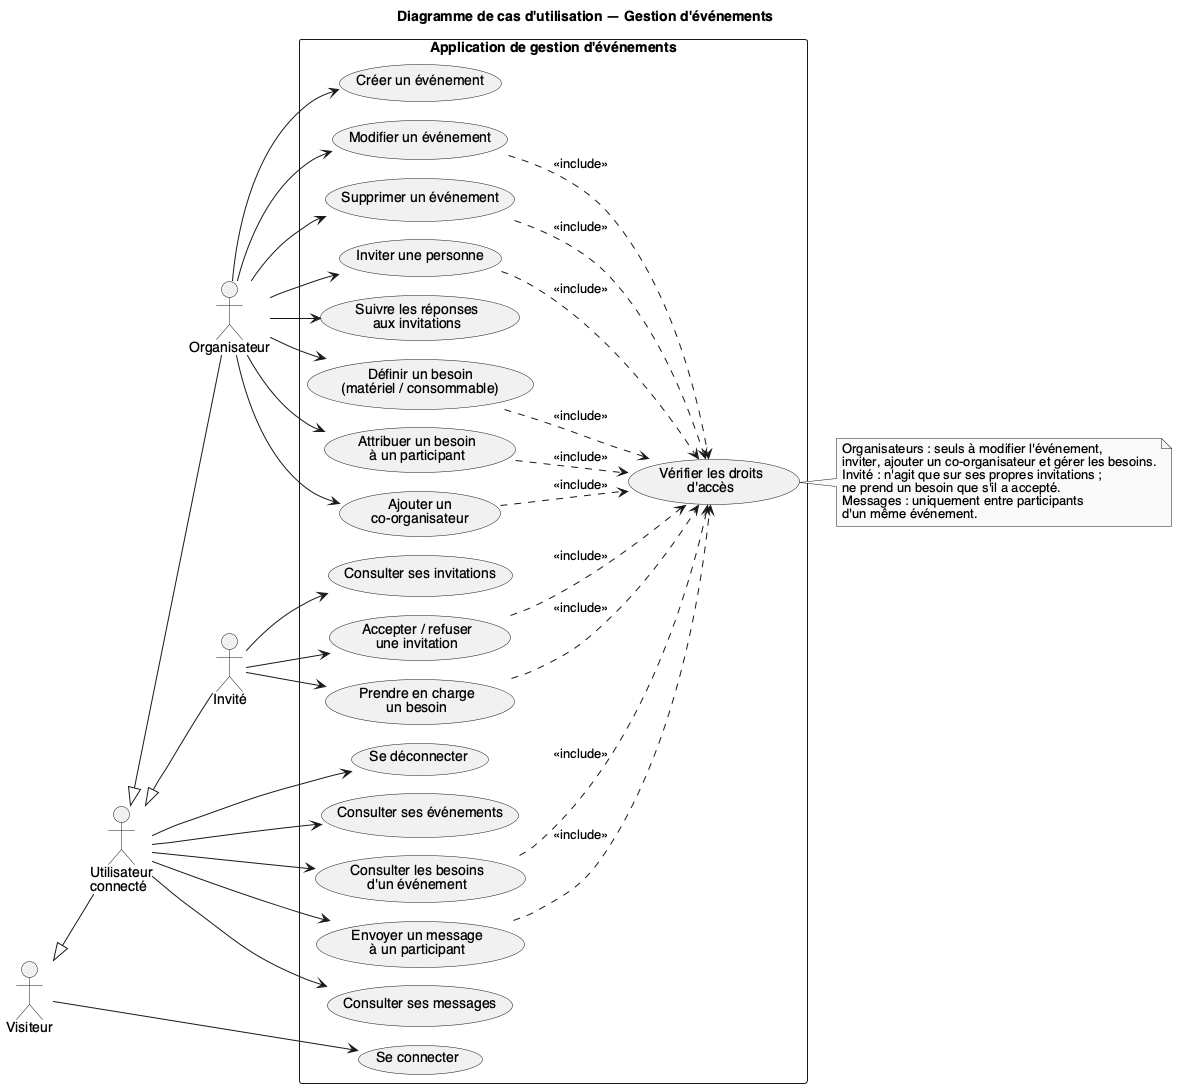

The diagram above was rendered by PlantUML. Its source (embedded in the PNG):
@startuml cas-utilisation
!pragma layout smetana
left to right direction
skinparam shadowing false
skinparam packageStyle rectangle
skinparam monochrome true
skinparam defaultFontName Helvetica

title Diagramme de cas d'utilisation — Gestion d'événements

actor "Visiteur" as V
actor "Utilisateur\nconnecté" as U
actor "Organisateur" as O
actor "Invité" as I

V <|-- U
U <|-- O
U <|-- I

rectangle "Application de gestion d'événements" {
  usecase "Se connecter" as UC1
  usecase "Se déconnecter" as UC2
  usecase "Consulter ses événements" as UC3

  usecase "Créer un événement" as UC4
  usecase "Modifier un événement" as UC5
  usecase "Supprimer un événement" as UC6
  usecase "Inviter une personne" as UC7
  usecase "Suivre les réponses\naux invitations" as UC8
  usecase "Définir un besoin\n(matériel / consommable)" as UC9
  usecase "Attribuer un besoin\nà un participant" as UC10
  usecase "Ajouter un\nco-organisateur" as UC15

  usecase "Consulter ses invitations" as UC11
  usecase "Accepter / refuser\nune invitation" as UC12
  usecase "Prendre en charge\nun besoin" as UC13
  usecase "Consulter les besoins\nd'un événement" as UC14
  usecase "Envoyer un message\nà un participant" as UC16
  usecase "Consulter ses messages" as UC17

  usecase "Vérifier les droits\nd'accès" as UCD
}

V --> UC1
U --> UC2
U --> UC3
U --> UC14
U --> UC16
U --> UC17

O --> UC4
O --> UC5
O --> UC6
O --> UC7
O --> UC8
O --> UC9
O --> UC10
O --> UC15

I --> UC11
I --> UC12
I --> UC13

UC5 ..> UCD : <<include>>
UC6 ..> UCD : <<include>>
UC7 ..> UCD : <<include>>
UC9 ..> UCD : <<include>>
UC10 ..> UCD : <<include>>
UC12 ..> UCD : <<include>>
UC13 ..> UCD : <<include>>
UC14 ..> UCD : <<include>>
UC15 ..> UCD : <<include>>
UC16 ..> UCD : <<include>>

note right of UCD
  Organisateurs : seuls à modifier l'événement,
  inviter, ajouter un co-organisateur et gérer les besoins.
  Invité : n'agit que sur ses propres invitations ;
  ne prend un besoin que s'il a accepté.
  Messages : uniquement entre participants
  d'un même événement.
end note
@enduml